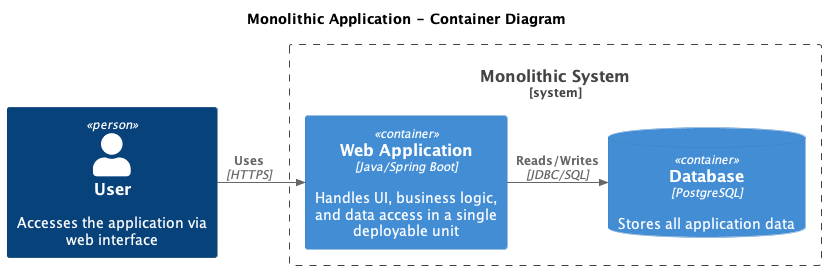

The diagram above was rendered by PlantUML. Its source (embedded in the PNG):
@startuml
left to right direction
!include https://raw.githubusercontent.com/plantuml-stdlib/C4-PlantUML/master/C4_Container.puml

skinparam nodesep 10
skinparam ranksep 10

' Diagram Title
TITLE Monolithic Application - Container Diagram

' Define the user
Person(user, "User", "Accesses the application via web interface")

' Define the system boundary
System_Boundary(monolith_system, "Monolithic System") {
    Container(web_app, "Web Application", "Java/Spring Boot", "Handles UI, business logic, and data access in a single deployable unit")
    ContainerDb(database, "Database", "PostgreSQL", "Stores all application data")
}

' Relationships
Rel(user, web_app, "Uses", "HTTPS")
Rel(web_app, database, "Reads/Writes", "JDBC/SQL")

@enduml